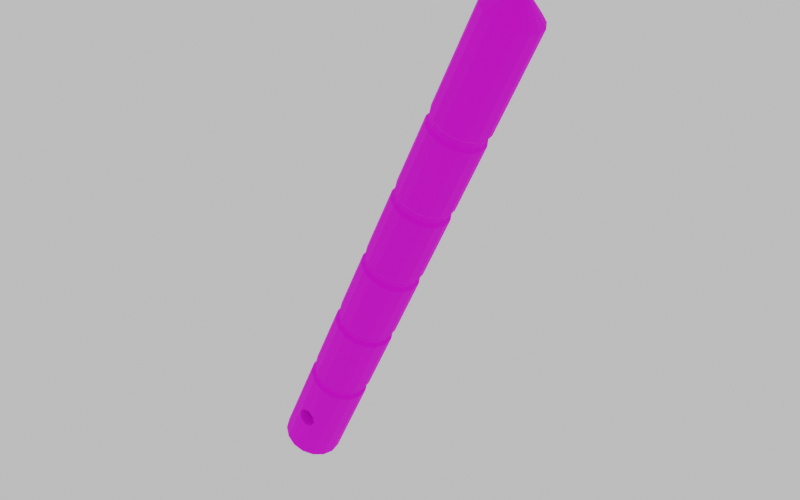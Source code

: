 # Source: melee.blend  (saved by Blender 2.81.16; exported with 4.5.12 LTS)
import bpy
from mathutils import Matrix  # noqa: F401  (used for matrix-valued properties, if any)

bpy.ops.wm.read_factory_settings(use_empty=True)
scene = bpy.context.scene
scene.name = 'Scene'

# ---- collections
col_armatures = bpy.data.collections.new('Armatures'); scene.collection.children.link(col_armatures)
col_mesh = bpy.data.collections.new('Mesh'); scene.collection.children.link(col_mesh)

# ---- images (referenced by path relative to the original .blend; pixels are not part of the script)
import os
ASSET_DIR = os.environ.get("B2B_ASSET_DIR", "")  # directory of the original .blend (textures are referenced by path, not embedded)
HERE = os.path.dirname(os.path.abspath(__file__))  # packed textures are extracted next to this script under _unpacked/

def load_image(name, relpath, width, height, colorspace="sRGB"):
    """Load a texture the original file referenced (path relative to the .blend, or extracted next to this script)."""
    p = next((c for c in (os.path.join(HERE, relpath), os.path.join(ASSET_DIR, relpath)) if relpath and os.path.exists(c)), "")
    if p:
        img = bpy.data.images.load(p, check_existing=True)
        img.name = name
    else:  # same state as the original file: an image datablock whose file is absent (Cycles renders it pink)
        img = bpy.data.images.new(name, width, height)
        img.source = "FILE"
        img.filepath = "//" + (relpath or name)
    img.colorspace_settings.name = colorspace
    return img
img_ao = load_image('ao', 'tec9_mask.png', 1024, 1024, 'sRGB')
img_melee_png = load_image('melee.png', 'melee.png', 1024, 1024, 'sRGB')

# ---- materials (node trees are filled in below, after node groups)
mat_material = bpy.data.materials.new('Material')

# ---- material node trees
mat_material.use_nodes = True; mat_material.node_tree.nodes.clear()
_N = mat_material.node_tree.nodes; _L = mat_material.node_tree.links
n0 = _N.new('ShaderNodeOutputMaterial'); n0.name = 'Material Output'; n0.location = (300, 300)
n1 = _N.new('ShaderNodeBsdfPrincipled'); n1.name = 'Principled BSDF'; n1.location = (10, 300)
n1.distribution = 'GGX'
n1.subsurface_method = 'BURLEY'
n1.inputs[2].default_value = 1.0
n1.inputs[3].default_value = 1.45
n1.inputs[27].default_value = (0.0, 0.0, 0.0, 1.0)
n1.inputs[28].default_value = 1.0
n2 = _N.new('ShaderNodeTexImage'); n2.name = 'Image Texture'; n2.location = (-434, 93)
n2.image = img_ao
n3 = _N.new('ShaderNodeTexImage'); n3.name = 'Image Texture.001'; n3.location = (-280, 280)
n3.image = img_melee_png
_L.new(n1.outputs[0], n0.inputs[0])
_L.new(n3.outputs[0], n1.inputs[0])
n0.is_active_output = True

# ---- world
world_world = bpy.data.worlds.new('World'); scene.world = world_world
world_world.use_nodes = True; world_world.node_tree.nodes.clear()
_N = world_world.node_tree.nodes; _L = world_world.node_tree.links
n0 = _N.new('ShaderNodeOutputWorld'); n0.name = 'World Output'; n0.location = (300, 300)
n1 = _N.new('ShaderNodeBackground'); n1.name = 'Background'; n1.location = (10, 300)
n1.inputs[0].default_value = (1.0, 1.0, 1.0, 1.0)
n1.inputs[1].default_value = 0.65
_L.new(n1.outputs[0], n0.inputs[0])
n0.is_active_output = True
world_world.color = (0.05088, 0.05088, 0.05088)
world_world.use_sun_shadow = False
world_world.sun_shadow_jitter_overblur = 0.0

# ---- meshes
me_cylinder = bpy.data.meshes.new('Cylinder')
me_cylinder.from_pydata([(2.142e-07, 1.0, 2.1), (0.3827, 0.9239, 0.4), (0.3827, 0.9239, 2.1), (0.7071, 0.7071, 0.4), (0.7071, 0.7071, 2.1), (0.9239, 0.3827, 0.4), (0.9239, 0.3827, 2.1), (1.0, -2.318e-07, 0.4), (1.0, -1.915e-07, 2.1), (0.9239, -0.3827, 0.4), (0.9239, -0.3827, 2.1), (0.7071, -0.7071, 0.4), (0.7071, -0.7071, 2.1), (0.3827, -0.9239, 0.4), (0.3827, -0.9239, 2.1), (3.652e-07, -1.0, 2.1), (-0.3827, -0.9239, 0.4), (-0.3827, -0.9239, 2.1), (-0.7071, -0.7071, 0.4), (-0.7071, -0.7071, 2.1), (-0.9239, -0.3827, 0.4), (-0.9239, -0.3827, 2.1), (-1.0, -1.762e-07, 0.4), (-1.0, -1.359e-07, 2.1), (-0.9239, 0.3827, 0.4), (-0.9239, 0.3827, 2.1), (-0.7071, 0.7071, 0.4), (-0.7071, 0.7071, 2.1), (-0.3827, 0.9239, 0.4), (-0.3827, 0.9239, 2.1), (2.442e-07, 0.9, 2.2), (0.3444, 0.8315, 2.2), (0.6364, 0.6364, 2.2), (0.8315, 0.3444, 2.2), (0.9, -1.98e-07, 2.2), (0.8315, -0.3444, 2.2), (0.6364, -0.6364, 2.2), (0.3444, -0.8315, 2.2), (3.801e-07, -0.9, 2.2), (-0.3444, -0.8315, 2.2), (-0.6364, -0.6364, 2.2), (-0.8315, -0.3444, 2.2), (-0.9, -1.479e-07, 2.2), (-0.8315, 0.3444, 2.2), (-0.6364, 0.6364, 2.2), (-0.3444, 0.8315, 2.2), (2.831e-07, 0.9, 2.4), (0.3444, 0.8315, 2.4), (0.6364, 0.6364, 2.4), (0.8315, 0.3444, 2.4), (0.9, -2.249e-07, 2.4), (0.8315, -0.3444, 2.4), (0.6364, -0.6364, 2.4), (0.3444, -0.8315, 2.4), (4.19e-07, -0.9, 2.4), (-0.3444, -0.8315, 2.4), (-0.6364, -0.6364, 2.4), (-0.8315, -0.3444, 2.4), (-0.9, -1.748e-07, 2.4), (-0.8315, 0.3444, 2.4), (-0.6364, 0.6364, 2.4), (-0.3444, 0.8315, 2.4), (2.94e-07, 0.99, 2.5), (0.3789, 0.9146, 2.5), (0.7, 0.7, 2.5), (0.9146, 0.3789, 2.5), (0.99, -2.483e-07, 2.5), (0.9146, -0.3789, 2.5), (0.7, -0.7, 2.5), (0.3789, -0.9146, 2.5), (4.435e-07, -0.99, 2.5), (-0.3789, -0.9146, 2.5), (-0.7, -0.7, 2.5), (-0.9146, -0.3789, 2.5), (-0.99, -1.932e-07, 2.5), (-0.9146, 0.3789, 2.5), (-0.7, 0.7, 2.5), (-0.3789, 0.9146, 2.5), (7.613e-07, 0.99, 4.9), (0.3789, 0.9146, 4.9), (0.7, 0.7, 4.9), (0.9146, 0.3789, 4.9), (0.99, -5.707e-07, 4.9), (0.9146, -0.3789, 4.9), (0.7, -0.7, 4.9), (0.3789, -0.9146, 4.9), (9.108e-07, -0.99, 4.9), (-0.3789, -0.9146, 4.9), (-0.7, -0.7, 4.9), (-0.9146, -0.3789, 4.9), (-0.99, -5.157e-07, 4.9), (-0.9146, 0.3789, 4.9), (-0.7, 0.7, 4.9), (-0.3789, 0.9146, 4.9), (7.91e-07, 0.891, 5.0), (0.341, 0.8232, 5.0), (0.63, 0.63, 5.0), (0.8232, 0.341, 5.0), (0.891, -5.717e-07, 5.0), (0.8232, -0.341, 5.0), (0.63, -0.63, 5.0), (0.341, -0.8232, 5.0), (9.255e-07, -0.891, 5.0), (-0.341, -0.8232, 5.0), (-0.63, -0.63, 5.0), (-0.8232, -0.341, 5.0), (-0.891, -5.221e-07, 5.0), (-0.8232, 0.341, 5.0), (-0.63, 0.63, 5.0), (-0.341, 0.8232, 5.0), (8.299e-07, 0.891, 5.2), (0.341, 0.8232, 5.2), (0.63, 0.63, 5.2), (0.8232, 0.341, 5.2), (0.891, -5.986e-07, 5.2), (0.8232, -0.341, 5.2), (0.63, -0.63, 5.2), (0.341, -0.8232, 5.2), (9.644e-07, -0.891, 5.2), (-0.341, -0.8232, 5.2), (-0.63, -0.63, 5.2), (-0.8232, -0.341, 5.2), (-0.891, -5.49e-07, 5.2), (-0.8232, 0.341, 5.2), (-0.63, 0.63, 5.2), (-0.341, 0.8232, 5.2), (8.391e-07, 0.9801, 5.3), (0.3751, 0.9055, 5.3), (0.693, 0.693, 5.3), (0.9055, 0.3751, 5.3), (0.9801, -6.262e-07, 5.3), (0.9055, -0.3751, 5.3), (0.693, -0.693, 5.3), (0.3751, -0.9055, 5.3), (9.871e-07, -0.9801, 5.3), (-0.3751, -0.9055, 5.3), (-0.693, -0.693, 5.3), (-0.9055, -0.3751, 5.3), (-0.9801, -5.717e-07, 5.3), (-0.9055, 0.3751, 5.3), (-0.693, 0.693, 5.3), (-0.3751, 0.9055, 5.3), (1.287e-06, 0.9801, 7.6), (0.3751, 0.9055, 7.6), (0.693, 0.693, 7.6), (0.9055, 0.3751, 7.6), (0.9801, -9.352e-07, 7.6), (0.9055, -0.3751, 7.6), (0.693, -0.693, 7.6), (0.3751, -0.9055, 7.6), (1.435e-06, -0.9801, 7.6), (-0.3751, -0.9055, 7.6), (-0.693, -0.693, 7.6), (-0.9055, -0.3751, 7.6), (-0.9801, -8.807e-07, 7.6), (-0.9055, 0.3751, 7.6), (-0.693, 0.693, 7.6), (-0.3751, 0.9055, 7.6), (1.315e-06, 0.8821, 7.7), (0.3376, 0.8149, 7.7), (0.6237, 0.6237, 7.7), (0.8149, 0.3376, 7.7), (0.8821, -9.372e-07, 7.7), (0.8149, -0.3376, 7.7), (0.6237, -0.6237, 7.7), (0.3376, -0.8149, 7.7), (1.448e-06, -0.8821, 7.7), (-0.3376, -0.8149, 7.7), (-0.6237, -0.6237, 7.7), (-0.8149, -0.3376, 7.7), (-0.8821, -8.881e-07, 7.7), (-0.8149, 0.3376, 7.7), (-0.6237, 0.6237, 7.7), (-0.3376, 0.8149, 7.7), (1.354e-06, 0.8821, 7.9), (0.3376, 0.8149, 7.9), (0.6237, 0.6237, 7.9), (0.8149, 0.3376, 7.9), (0.8821, -9.64e-07, 7.9), (0.8149, -0.3376, 7.9), (0.6237, -0.6237, 7.9), (0.3376, -0.8149, 7.9), (1.487e-06, -0.8821, 7.9), (-0.3376, -0.8149, 7.9), (-0.6237, -0.6237, 7.9), (-0.8149, -0.3376, 7.9), (-0.8821, -9.149e-07, 7.9), (-0.8149, 0.3376, 7.9), (-0.6237, 0.6237, 7.9), (-0.3376, 0.8149, 7.9), (1.365e-06, 0.9703, 8.0), (0.3713, 0.8964, 8.0), (0.6861, 0.6861, 8.0), (0.8964, 0.3713, 8.0), (0.9703, -9.916e-07, 8.0), (0.8964, -0.3713, 8.0), (0.6861, -0.6861, 8.0), (0.3713, -0.8964, 8.0), (1.511e-06, -0.9703, 8.0), (-0.3713, -0.8964, 8.0), (-0.6861, -0.6861, 8.0), (-0.8964, -0.3713, 8.0), (-0.9703, -9.376e-07, 8.0), (-0.8964, 0.3713, 8.0), (-0.6861, 0.6861, 8.0), (-0.3713, 0.8964, 8.0), (1.832e-06, 0.9703, 10.4), (0.3713, 0.8964, 10.4), (0.6861, 0.6861, 10.4), (0.8964, 0.3713, 10.4), (0.9703, -1.314e-06, 10.4), (0.8964, -0.3713, 10.4), (0.6861, -0.6861, 10.4), (0.3713, -0.8964, 10.4), (1.979e-06, -0.9703, 10.4), (-0.3713, -0.8964, 10.4), (-0.6861, -0.6861, 10.4), (-0.8964, -0.3713, 10.4), (-0.9703, -1.26e-06, 10.4), (-0.8964, 0.3713, 10.4), (-0.6861, 0.6861, 10.4), (-0.3713, 0.8964, 10.4), (1.862e-06, 0.8733, 10.5), (0.3342, 0.8068, 10.5), (0.6175, 0.6175, 10.5), (0.8068, 0.3342, 10.5), (0.8733, -1.309e-06, 10.5), (0.8068, -0.3342, 10.5), (0.6175, -0.6175, 10.5), (0.3342, -0.8068, 10.5), (1.993e-06, -0.8733, 10.5), (-0.3342, -0.8068, 10.5), (-0.6175, -0.6175, 10.5), (-0.8068, -0.3342, 10.5), (-0.8733, -1.26e-06, 10.5), (-0.8068, 0.3342, 10.5), (-0.6175, 0.6175, 10.5), (-0.3342, 0.8068, 10.5), (1.9e-06, 0.8733, 10.7), (0.3342, 0.8068, 10.7), (0.6175, 0.6175, 10.7), (0.8068, 0.3342, 10.7), (0.8733, -1.335e-06, 10.7), (0.8068, -0.3342, 10.7), (0.6175, -0.6175, 10.7), (0.3342, -0.8068, 10.7), (2.032e-06, -0.8733, 10.7), (-0.3342, -0.8068, 10.7), (-0.6175, -0.6175, 10.7), (-0.8068, -0.3342, 10.7), (-0.8733, -1.287e-06, 10.7), (-0.8068, 0.3342, 10.7), (-0.6175, 0.6175, 10.7), (-0.3342, 0.8068, 10.7), (1.908e-06, 0.9606, 10.8), (0.3676, 0.8875, 10.8), (0.6792, 0.6792, 10.8), (0.8875, 0.3676, 10.8), (0.9606, -1.366e-06, 10.8), (0.8875, -0.3676, 10.8), (0.6792, -0.6792, 10.8), (0.3676, -0.8875, 10.8), (2.053e-06, -0.9606, 10.8), (-0.3676, -0.8875, 10.8), (-0.6792, -0.6792, 10.8), (-0.8875, -0.3676, 10.8), (-0.9606, -1.313e-06, 10.8), (-0.8875, 0.3676, 10.8), (-0.6792, 0.6792, 10.8), (-0.3676, 0.8875, 10.8), (2.395e-06, 0.9606, 13.3), (0.3676, 0.8875, 13.3), (0.6792, 0.6792, 13.3), (0.8875, 0.3676, 13.3), (0.9606, -1.702e-06, 13.3), (0.8875, -0.3676, 13.3), (0.6792, -0.6792, 13.3), (0.3676, -0.8875, 13.3), (2.54e-06, -0.9606, 13.3), (-0.3676, -0.8875, 13.3), (-0.6792, -0.6792, 13.3), (-0.8875, -0.3676, 13.3), (-0.9606, -1.649e-06, 13.3), (-0.8875, 0.3676, 13.3), (-0.6792, 0.6792, 13.3), (-0.3676, 0.8875, 13.3), (2.425e-06, 0.8645, 13.4), (0.3308, 0.7987, 13.4), (0.6113, 0.6113, 13.4), (0.7987, 0.3308, 13.4), (0.8645, -1.696e-06, 13.4), (0.7987, -0.3308, 13.4), (0.6113, -0.6113, 13.4), (0.3308, -0.7987, 13.4), (2.555e-06, -0.8645, 13.4), (-0.3308, -0.7987, 13.4), (-0.6113, -0.6113, 13.4), (-0.7987, -0.3308, 13.4), (-0.8645, -1.648e-06, 13.4), (-0.7987, 0.3308, 13.4), (-0.6113, 0.6113, 13.4), (-0.3308, 0.7987, 13.4), (2.464e-06, 0.8645, 13.6), (0.3308, 0.7987, 13.6), (0.6113, 0.6113, 13.6), (0.7987, 0.3308, 13.6), (0.8645, -1.723e-06, 13.6), (0.7987, -0.3308, 13.6), (0.6113, -0.6113, 13.6), (0.3308, -0.7987, 13.6), (2.594e-06, -0.8645, 13.6), (-0.3308, -0.7987, 13.6), (-0.6113, -0.6113, 13.6), (-0.7987, -0.3308, 13.6), (-0.8645, -1.675e-06, 13.6), (-0.7987, 0.3308, 13.6), (-0.6113, 0.6113, 13.6), (-0.3308, 0.7987, 13.6), (2.474e-06, 0.951, 13.7), (0.3639, 0.8786, 13.7), (0.6725, 0.6725, 13.7), (0.8786, 0.3639, 13.7), (0.951, -1.759e-06, 13.7), (0.8786, -0.3639, 13.7), (0.6725, -0.6725, 13.7), (0.3639, -0.8786, 13.7), (2.617e-06, -0.951, 13.7), (-0.3639, -0.8786, 13.7), (-0.6724, -0.6725, 13.7), (-0.8786, -0.3639, 13.7), (-0.951, -1.707e-06, 13.7), (-0.8786, 0.3639, 13.7), (-0.6724, 0.6725, 13.7), (-0.3639, 0.8786, 13.7), (3.175e-06, 0.951, 17.3), (0.3639, 0.8786, 17.3), (0.6725, 0.6724, 17.3), (0.8786, 0.3639, 17.3), (0.951, -2.243e-06, 17.3), (0.8786, -0.3639, 17.3), (0.6725, -0.6725, 17.3), (0.3639, -0.8786, 17.3), (3.318e-06, -0.951, 17.3), (-0.3639, -0.8786, 17.3), (-0.6724, -0.6725, 17.3), (-0.8786, -0.3639, 17.3), (-0.951, -2.19e-06, 17.3), (-0.8786, 0.3639, 17.3), (-0.6724, 0.6725, 17.3), (-0.3639, 0.8786, 17.3), (3.467e-06, -2.096e-06, 18.1), (-3.894e-08, 1.0, -1.2), (0.3827, 0.9239, -1.2), (0.7071, 0.7071, -1.2), (0.9239, 0.3827, -1.2), (1.0, -1.684e-08, -1.2), (0.9239, -0.3827, -1.2), (0.7071, -0.7071, -1.2), (0.3827, -0.9239, -1.2), (1.121e-07, -1.0, -1.2), (-0.3827, -0.9239, -1.2), (-0.7071, -0.7071, -1.2), (-0.9239, -0.3827, -1.2), (-1.0, 3.88e-08, -1.2), (-0.9239, 0.3827, -1.2), (-0.7071, 0.7071, -1.2), (-0.3827, 0.9239, -1.2), (0.3827, -0.9239, 1.25), (0.3282, -0.9715, 0.4616), (0.1913, -0.9619, 2.1), (-0.04289, -0.9715, 0.747), (-0.3282, -0.9714, 0.3759), (-0.1913, -0.9619, 2.1), (-0.3827, -0.9239, 1.25), (0.1913, -0.9619, -1.2), (-0.1913, -0.9619, -1.2), (-0.3827, -0.9239, -0.4), (0.04289, -0.9714, 0.09054), (0.3827, -0.9239, -0.4), (0.2624, -0.9714, 0.217), (-0.2018, -0.9714, 0.1563), (-0.2624, -0.9715, 0.6205), (0.2018, -0.9715, 0.6812), (0.3282, 0.9715, 0.4616), (-0.04289, 0.9715, 0.747), (0.1913, 0.9619, 2.1), (0.3827, 0.9239, 1.25), (-0.3827, 0.9239, 1.25), (-0.3282, 0.9714, 0.3759), (-0.1913, 0.9619, 2.1), (0.1913, 0.9619, -1.2), (-0.1913, 0.9619, -1.2), (0.04289, 0.9714, 0.09054), (-0.3827, 0.9239, -0.4), (0.3827, 0.9239, -0.4), (0.2624, 0.9714, 0.217), (-0.2018, 0.9714, 0.1563), (-0.2624, 0.9715, 0.6205), (0.2018, 0.9715, 0.6812)], [], [(398, 385, 2, 386), (1, 386, 2, 4, 3), (3, 4, 6, 5), (5, 6, 8, 7), (7, 8, 10, 9), (9, 10, 12, 11), (11, 12, 14, 367, 13), (382, 369, 15, 370), (381, 372, 17, 373), (16, 373, 17, 19, 18), (18, 19, 21, 20), (20, 21, 23, 22), (22, 23, 25, 24), (24, 25, 27, 26), (26, 27, 29, 387, 28), (397, 389, 0, 384), (8, 6, 33, 34), (17, 372, 15, 38, 39), (27, 25, 43, 44), (4, 2, 31, 32), (14, 12, 36, 37), (23, 21, 41, 42), (10, 8, 34, 35), (19, 17, 39, 40), (29, 27, 44, 45), (6, 4, 32, 33), (15, 369, 14, 37, 38), (25, 23, 42, 43), (2, 385, 0, 30, 31), (12, 10, 35, 36), (21, 19, 40, 41), (0, 389, 29, 45, 30), (45, 44, 60, 61), (38, 37, 53, 54), (31, 30, 46, 47), (30, 45, 61, 46), (39, 38, 54, 55), (32, 31, 47, 48), (40, 39, 55, 56), (33, 32, 48, 49), (41, 40, 56, 57), (34, 33, 49, 50), (42, 41, 57, 58), (35, 34, 50, 51), (43, 42, 58, 59), (36, 35, 51, 52), (44, 43, 59, 60), (37, 36, 52, 53), (59, 58, 74, 75), (52, 51, 67, 68), (60, 59, 75, 76), (53, 52, 68, 69), (61, 60, 76, 77), (54, 53, 69, 70), (47, 46, 62, 63), (46, 61, 77, 62), (55, 54, 70, 71), (48, 47, 63, 64), (56, 55, 71, 72), (49, 48, 64, 65), (57, 56, 72, 73), (50, 49, 65, 66), (58, 57, 73, 74), (51, 50, 66, 67), (65, 64, 80, 81), (73, 72, 88, 89), (66, 65, 81, 82), (74, 73, 89, 90), (67, 66, 82, 83), (75, 74, 90, 91), (68, 67, 83, 84), (76, 75, 91, 92), (69, 68, 84, 85), (77, 76, 92, 93), (70, 69, 85, 86), (63, 62, 78, 79), (62, 77, 93, 78), (71, 70, 86, 87), (64, 63, 79, 80), (72, 71, 87, 88), (86, 85, 101, 102), (79, 78, 94, 95), (78, 93, 109, 94), (87, 86, 102, 103), (80, 79, 95, 96), (88, 87, 103, 104), (81, 80, 96, 97), (89, 88, 104, 105), (82, 81, 97, 98), (90, 89, 105, 106), (83, 82, 98, 99), (91, 90, 106, 107), (84, 83, 99, 100), (92, 91, 107, 108), (85, 84, 100, 101), (93, 92, 108, 109), (107, 106, 122, 123), (100, 99, 115, 116), (108, 107, 123, 124), (101, 100, 116, 117), (109, 108, 124, 125), (102, 101, 117, 118), (95, 94, 110, 111), (94, 109, 125, 110), (103, 102, 118, 119), (96, 95, 111, 112), (104, 103, 119, 120), (97, 96, 112, 113), (105, 104, 120, 121), (98, 97, 113, 114), (106, 105, 121, 122), (99, 98, 114, 115), (113, 112, 128, 129), (121, 120, 136, 137), (114, 113, 129, 130), (122, 121, 137, 138), (115, 114, 130, 131), (123, 122, 138, 139), (116, 115, 131, 132), (124, 123, 139, 140), (117, 116, 132, 133), (125, 124, 140, 141), (118, 117, 133, 134), (111, 110, 126, 127), (110, 125, 141, 126), (119, 118, 134, 135), (112, 111, 127, 128), (120, 119, 135, 136), (134, 133, 149, 150), (127, 126, 142, 143), (126, 141, 157, 142), (135, 134, 150, 151), (128, 127, 143, 144), (136, 135, 151, 152), (129, 128, 144, 145), (137, 136, 152, 153), (130, 129, 145, 146), (138, 137, 153, 154), (131, 130, 146, 147), (139, 138, 154, 155), (132, 131, 147, 148), (140, 139, 155, 156), (133, 132, 148, 149), (141, 140, 156, 157), (155, 154, 170, 171), (148, 147, 163, 164), (156, 155, 171, 172), (149, 148, 164, 165), (157, 156, 172, 173), (150, 149, 165, 166), (143, 142, 158, 159), (142, 157, 173, 158), (151, 150, 166, 167), (144, 143, 159, 160), (152, 151, 167, 168), (145, 144, 160, 161), (153, 152, 168, 169), (146, 145, 161, 162), (154, 153, 169, 170), (147, 146, 162, 163), (169, 168, 184, 185), (162, 161, 177, 178), (170, 169, 185, 186), (163, 162, 178, 179), (171, 170, 186, 187), (164, 163, 179, 180), (172, 171, 187, 188), (165, 164, 180, 181), (173, 172, 188, 189), (166, 165, 181, 182), (159, 158, 174, 175), (158, 173, 189, 174), (167, 166, 182, 183), (160, 159, 175, 176), (168, 167, 183, 184), (161, 160, 176, 177), (175, 174, 190, 191), (174, 189, 205, 190), (183, 182, 198, 199), (176, 175, 191, 192), (184, 183, 199, 200), (177, 176, 192, 193), (185, 184, 200, 201), (178, 177, 193, 194), (186, 185, 201, 202), (179, 178, 194, 195), (187, 186, 202, 203), (180, 179, 195, 196), (188, 187, 203, 204), (181, 180, 196, 197), (189, 188, 204, 205), (182, 181, 197, 198), (196, 195, 211, 212), (204, 203, 219, 220), (197, 196, 212, 213), (205, 204, 220, 221), (198, 197, 213, 214), (191, 190, 206, 207), (190, 205, 221, 206), (199, 198, 214, 215), (192, 191, 207, 208), (200, 199, 215, 216), (193, 192, 208, 209), (201, 200, 216, 217), (194, 193, 209, 210), (202, 201, 217, 218), (195, 194, 210, 211), (203, 202, 218, 219), (217, 216, 232, 233), (210, 209, 225, 226), (218, 217, 233, 234), (211, 210, 226, 227), (219, 218, 234, 235), (212, 211, 227, 228), (220, 219, 235, 236), (213, 212, 228, 229), (221, 220, 236, 237), (214, 213, 229, 230), (207, 206, 222, 223), (206, 221, 237, 222), (215, 214, 230, 231), (208, 207, 223, 224), (216, 215, 231, 232), (209, 208, 224, 225), (223, 222, 238, 239), (222, 237, 253, 238), (231, 230, 246, 247), (224, 223, 239, 240), (232, 231, 247, 248), (225, 224, 240, 241), (233, 232, 248, 249), (226, 225, 241, 242), (234, 233, 249, 250), (227, 226, 242, 243), (235, 234, 250, 251), (228, 227, 243, 244), (236, 235, 251, 252), (229, 228, 244, 245), (237, 236, 252, 253), (230, 229, 245, 246), (244, 243, 259, 260), (252, 251, 267, 268), (245, 244, 260, 261), (253, 252, 268, 269), (246, 245, 261, 262), (239, 238, 254, 255), (238, 253, 269, 254), (247, 246, 262, 263), (240, 239, 255, 256), (248, 247, 263, 264), (241, 240, 256, 257), (249, 248, 264, 265), (242, 241, 257, 258), (250, 249, 265, 266), (243, 242, 258, 259), (251, 250, 266, 267), (265, 264, 280, 281), (258, 257, 273, 274), (266, 265, 281, 282), (259, 258, 274, 275), (267, 266, 282, 283), (260, 259, 275, 276), (268, 267, 283, 284), (261, 260, 276, 277), (269, 268, 284, 285), (262, 261, 277, 278), (255, 254, 270, 271), (254, 269, 285, 270), (263, 262, 278, 279), (256, 255, 271, 272), (264, 263, 279, 280), (257, 256, 272, 273), (270, 285, 301, 286), (279, 278, 294, 295), (272, 271, 287, 288), (280, 279, 295, 296), (273, 272, 288, 289), (281, 280, 296, 297), (274, 273, 289, 290), (282, 281, 297, 298), (275, 274, 290, 291), (283, 282, 298, 299), (276, 275, 291, 292), (284, 283, 299, 300), (277, 276, 292, 293), (285, 284, 300, 301), (278, 277, 293, 294), (271, 270, 286, 287), (300, 299, 315, 316), (293, 292, 308, 309), (301, 300, 316, 317), (294, 293, 309, 310), (287, 286, 302, 303), (286, 301, 317, 302), (295, 294, 310, 311), (288, 287, 303, 304), (296, 295, 311, 312), (289, 288, 304, 305), (297, 296, 312, 313), (290, 289, 305, 306), (298, 297, 313, 314), (291, 290, 306, 307), (299, 298, 314, 315), (292, 291, 307, 308), (306, 305, 321, 322), (314, 313, 329, 330), (307, 306, 322, 323), (315, 314, 330, 331), (308, 307, 323, 324), (316, 315, 331, 332), (309, 308, 324, 325), (317, 316, 332, 333), (310, 309, 325, 326), (303, 302, 318, 319), (302, 317, 333, 318), (311, 310, 326, 327), (304, 303, 319, 320), (312, 311, 327, 328), (305, 304, 320, 321), (313, 312, 328, 329), (327, 326, 342, 343), (320, 319, 335, 336), (328, 327, 343, 344), (321, 320, 336, 337), (329, 328, 344, 345), (322, 321, 337, 338), (330, 329, 345, 346), (323, 322, 338, 339), (331, 330, 346, 347), (324, 323, 339, 340), (332, 331, 347, 348), (325, 324, 340, 341), (333, 332, 348, 349), (326, 325, 341, 342), (319, 318, 334, 335), (318, 333, 349, 334), (348, 347, 350), (341, 340, 350), (349, 348, 350), (342, 341, 350), (335, 334, 350), (334, 349, 350), (343, 342, 350), (336, 335, 350), (344, 343, 350), (337, 336, 350), (345, 344, 350), (338, 337, 350), (346, 345, 350), (339, 338, 350), (347, 346, 350), (340, 339, 350), (9, 11, 357, 356), (18, 20, 362, 361), (396, 392, 351, 391), (5, 7, 355, 354), (380, 376, 360, 375), (24, 26, 365, 364), (1, 3, 353, 352, 394), (11, 13, 378, 358, 357), (20, 22, 363, 362), (7, 9, 356, 355), (16, 18, 361, 360, 376), (26, 28, 393, 366, 365), (3, 5, 354, 353), (379, 377, 359, 374), (395, 394, 352, 390), (22, 24, 364, 363), (378, 379, 374, 358), (13, 368, 379, 378), (377, 380, 375, 359), (371, 16, 376, 380), (371, 381, 373, 16), (370, 15, 372, 381), (13, 367, 382, 368), (367, 14, 369, 382), (392, 395, 390, 351), (383, 1, 394, 395), (393, 396, 391, 366), (28, 388, 396, 393), (28, 387, 397, 388), (387, 29, 389, 397), (383, 398, 386, 1), (384, 0, 385, 398), (382, 370, 384, 398), (370, 381, 397, 384), (381, 371, 388, 397), (371, 380, 396, 388), (380, 377, 392, 396), (377, 379, 395, 392), (379, 368, 383, 395), (368, 382, 398, 383), (364, 361, 362, 363), (365, 360, 361, 364), (366, 375, 360, 365), (391, 359, 375, 366), (351, 374, 359, 391), (390, 358, 374, 351), (352, 357, 358, 390), (353, 356, 357, 352), (354, 355, 356, 353)])
_uv = me_cylinder.uv_layers.new(name='UVMap')
_uv.uv.foreach_set('vector', [0.8987, 0.1466, 0.8241, 0.1496, 0.8243, 0.1295, 0.8684, 0.1281, 0.9129, 0.1268, 0.8684, 0.1281, 0.8243, 0.1295, 0.8242, 0.08905, 0.9125, 0.08525, 0.9125, 0.08525, 0.8242, 0.08905, 0.8237, 0.04842, 0.912, 0.04321, 0.912, 0.04321, 0.8237, 0.04842, 0.8223, 0.007533, 0.9114, 0.00106, 0.9113, 0.6653, 0.8226, 0.6595, 0.8237, 0.6192, 0.9119, 0.6242, 0.9119, 0.6242, 0.8237, 0.6192, 0.8241, 0.5787, 0.9124, 0.5822, 0.9124, 0.5822, 0.8241, 0.5787, 0.8244, 0.5378, 0.8685, 0.5393, 0.9127, 0.5408, 0.8986, 0.5211, 0.8241, 0.5173, 0.8246, 0.497, 0.8949, 0.4953, 0.9017, 0.4722, 0.8243, 0.4767, 0.8248, 0.4566, 0.8687, 0.4578, 0.9137, 0.4588, 0.8687, 0.4578, 0.8248, 0.4566, 0.8252, 0.4158, 0.9139, 0.4175, 0.9139, 0.4175, 0.8252, 0.4158, 0.8253, 0.3747, 0.914, 0.3758, 0.914, 0.3758, 0.8253, 0.3747, 0.8253, 0.3337, 0.914, 0.3341, 0.914, 0.3341, 0.8253, 0.3337, 0.8253, 0.2926, 0.914, 0.2923, 0.914, 0.2923, 0.8253, 0.2926, 0.8251, 0.2516, 0.9139, 0.2504, 0.9139, 0.2504, 0.8251, 0.2516, 0.8249, 0.2105, 0.8689, 0.2096, 0.9138, 0.2091, 0.9017, 0.1956, 0.8243, 0.1901, 0.8246, 0.1698, 0.8949, 0.1724, 0.8223, 0.007533, 0.8237, 0.04842, 0.816, 0.04902, 0.8148, 0.01078, 0.8248, 0.4566, 0.8243, 0.4767, 0.8246, 0.497, 0.8167, 0.4968, 0.8171, 0.4562, 0.8251, 0.2516, 0.8253, 0.2926, 0.8175, 0.2926, 0.8173, 0.2516, 0.8242, 0.08905, 0.8243, 0.1295, 0.8167, 0.1295, 0.8165, 0.08916, 0.8244, 0.5378, 0.8241, 0.5787, 0.8164, 0.5784, 0.8164, 0.5376, 0.8253, 0.3337, 0.8253, 0.3747, 0.8175, 0.3745, 0.8175, 0.3336, 0.8237, 0.6192, 0.8226, 0.6595, 0.8156, 0.6569, 0.8162, 0.6187, 0.8252, 0.4158, 0.8248, 0.4566, 0.8171, 0.4562, 0.8174, 0.4155, 0.8249, 0.2105, 0.8251, 0.2516, 0.8173, 0.2516, 0.8169, 0.2108, 0.8237, 0.04842, 0.8242, 0.08905, 0.8165, 0.08916, 0.816, 0.04902, 0.8246, 0.497, 0.8241, 0.5173, 0.8244, 0.5378, 0.8164, 0.5376, 0.8167, 0.4968, 0.8253, 0.2926, 0.8253, 0.3337, 0.8175, 0.3336, 0.8175, 0.2926, 0.8243, 0.1295, 0.8241, 0.1496, 0.8246, 0.1698, 0.8168, 0.17, 0.8167, 0.1295, 0.8241, 0.5787, 0.8237, 0.6192, 0.8162, 0.6187, 0.8164, 0.5784, 0.8253, 0.3747, 0.8252, 0.4158, 0.8174, 0.4155, 0.8175, 0.3745, 0.8246, 0.1698, 0.8243, 0.1901, 0.8249, 0.2105, 0.8169, 0.2108, 0.8168, 0.17, 0.8169, 0.2108, 0.8173, 0.2516, 0.8058, 0.2514, 0.8056, 0.2106, 0.8167, 0.4968, 0.8164, 0.5376, 0.8051, 0.537, 0.8054, 0.4962, 0.8167, 0.1295, 0.8168, 0.17, 0.8055, 0.1698, 0.8054, 0.1293, 0.8168, 0.17, 0.8169, 0.2108, 0.8056, 0.2106, 0.8055, 0.1698, 0.8171, 0.4562, 0.8167, 0.4968, 0.8054, 0.4962, 0.8057, 0.4555, 0.8165, 0.08916, 0.8167, 0.1295, 0.8054, 0.1293, 0.8052, 0.08899, 0.8174, 0.4155, 0.8171, 0.4562, 0.8057, 0.4555, 0.8059, 0.4148, 0.816, 0.04902, 0.8165, 0.08916, 0.8052, 0.08899, 0.8048, 0.04913, 0.8175, 0.3745, 0.8174, 0.4155, 0.8059, 0.4148, 0.8061, 0.374, 0.8148, 0.01078, 0.816, 0.04902, 0.8048, 0.04913, 0.8047, 0.01176, 0.8175, 0.3336, 0.8175, 0.3745, 0.8061, 0.374, 0.8061, 0.3332, 0.8162, 0.6187, 0.8156, 0.6569, 0.8053, 0.6571, 0.8048, 0.6181, 0.8175, 0.2926, 0.8175, 0.3336, 0.8061, 0.3332, 0.806, 0.2923, 0.8164, 0.5784, 0.8162, 0.6187, 0.8048, 0.6181, 0.8049, 0.5776, 0.8173, 0.2516, 0.8175, 0.2926, 0.806, 0.2923, 0.8058, 0.2514, 0.8164, 0.5376, 0.8164, 0.5784, 0.8049, 0.5776, 0.8051, 0.537, 0.806, 0.2923, 0.8061, 0.3332, 0.7986, 0.3331, 0.7986, 0.2923, 0.8049, 0.5776, 0.8048, 0.6181, 0.7973, 0.6182, 0.7975, 0.5774, 0.8058, 0.2514, 0.806, 0.2923, 0.7986, 0.2923, 0.7984, 0.2515, 0.8051, 0.537, 0.8049, 0.5776, 0.7975, 0.5774, 0.7977, 0.5367, 0.8056, 0.2106, 0.8058, 0.2514, 0.7984, 0.2515, 0.7982, 0.2106, 0.8054, 0.4962, 0.8051, 0.537, 0.7977, 0.5367, 0.798, 0.4959, 0.8054, 0.1293, 0.8055, 0.1698, 0.7981, 0.1698, 0.798, 0.1293, 0.8055, 0.1698, 0.8056, 0.2106, 0.7982, 0.2106, 0.7981, 0.1698, 0.8057, 0.4555, 0.8054, 0.4962, 0.798, 0.4959, 0.7983, 0.4552, 0.8052, 0.08899, 0.8054, 0.1293, 0.798, 0.1293, 0.7979, 0.08902, 0.8059, 0.4148, 0.8057, 0.4555, 0.7983, 0.4552, 0.7985, 0.4146, 0.8048, 0.04913, 0.8052, 0.08899, 0.7979, 0.08902, 0.7978, 0.04901, 0.8061, 0.374, 0.8059, 0.4148, 0.7985, 0.4146, 0.7986, 0.3739, 0.8047, 0.01176, 0.8048, 0.04913, 0.7978, 0.04901, 0.7981, 0.009919, 0.8061, 0.3332, 0.8061, 0.374, 0.7986, 0.3739, 0.7986, 0.3331, 0.8048, 0.6181, 0.8053, 0.6571, 0.7979, 0.6596, 0.7973, 0.6182, 0.7978, 0.04901, 0.7979, 0.08902, 0.6771, 0.0924, 0.6769, 0.05205, 0.7986, 0.3739, 0.7985, 0.4146, 0.6771, 0.4149, 0.6772, 0.3746, 0.7981, 0.009919, 0.7978, 0.04901, 0.6769, 0.05205, 0.6759, 0.01104, 0.7986, 0.3331, 0.7986, 0.3739, 0.6772, 0.3746, 0.6773, 0.3342, 0.7973, 0.6182, 0.7979, 0.6596, 0.6748, 0.6561, 0.6758, 0.6166, 0.7986, 0.2923, 0.7986, 0.3331, 0.6773, 0.3342, 0.6773, 0.2938, 0.7975, 0.5774, 0.7973, 0.6182, 0.6758, 0.6166, 0.6763, 0.5765, 0.7984, 0.2515, 0.7986, 0.2923, 0.6773, 0.2938, 0.6773, 0.2535, 0.7977, 0.5367, 0.7975, 0.5774, 0.6763, 0.5765, 0.6765, 0.5361, 0.7982, 0.2106, 0.7984, 0.2515, 0.6773, 0.2535, 0.6773, 0.2132, 0.798, 0.4959, 0.7977, 0.5367, 0.6765, 0.5361, 0.6768, 0.4957, 0.798, 0.1293, 0.7981, 0.1698, 0.6773, 0.1729, 0.6772, 0.1326, 0.7981, 0.1698, 0.7982, 0.2106, 0.6773, 0.2132, 0.6773, 0.1729, 0.7983, 0.4552, 0.798, 0.4959, 0.6768, 0.4957, 0.6769, 0.4553, 0.7979, 0.08902, 0.798, 0.1293, 0.6772, 0.1326, 0.6771, 0.0924, 0.7985, 0.4146, 0.7983, 0.4552, 0.6769, 0.4553, 0.6771, 0.4149, 0.6768, 0.4957, 0.6765, 0.5361, 0.6688, 0.5358, 0.669, 0.4954, 0.6772, 0.1326, 0.6773, 0.1729, 0.6695, 0.1728, 0.6695, 0.1326, 0.6773, 0.1729, 0.6773, 0.2132, 0.6696, 0.2131, 0.6695, 0.1728, 0.6769, 0.4553, 0.6768, 0.4957, 0.669, 0.4954, 0.6692, 0.4551, 0.6771, 0.0924, 0.6772, 0.1326, 0.6695, 0.1326, 0.6694, 0.09239, 0.6771, 0.4149, 0.6769, 0.4553, 0.6692, 0.4551, 0.6694, 0.4147, 0.6769, 0.05205, 0.6771, 0.0924, 0.6694, 0.09239, 0.6691, 0.05243, 0.6772, 0.3746, 0.6771, 0.4149, 0.6694, 0.4147, 0.6695, 0.3744, 0.6759, 0.01104, 0.6769, 0.05205, 0.6691, 0.05243, 0.6682, 0.0141, 0.6773, 0.3342, 0.6772, 0.3746, 0.6695, 0.3744, 0.6695, 0.334, 0.6758, 0.6166, 0.6748, 0.6561, 0.6678, 0.6536, 0.6684, 0.616, 0.6773, 0.2938, 0.6773, 0.3342, 0.6695, 0.334, 0.6696, 0.2937, 0.6763, 0.5765, 0.6758, 0.6166, 0.6684, 0.616, 0.6686, 0.5761, 0.6773, 0.2535, 0.6773, 0.2938, 0.6696, 0.2937, 0.6696, 0.2534, 0.6765, 0.5361, 0.6763, 0.5765, 0.6686, 0.5761, 0.6688, 0.5358, 0.6773, 0.2132, 0.6773, 0.2535, 0.6696, 0.2534, 0.6696, 0.2131, 0.6696, 0.2937, 0.6695, 0.334, 0.6582, 0.3335, 0.6582, 0.2933, 0.6686, 0.5761, 0.6684, 0.616, 0.657, 0.6154, 0.6572, 0.5754, 0.6696, 0.2534, 0.6696, 0.2937, 0.6582, 0.2933, 0.6582, 0.253, 0.6688, 0.5358, 0.6686, 0.5761, 0.6572, 0.5754, 0.6574, 0.5351, 0.6696, 0.2131, 0.6696, 0.2534, 0.6582, 0.253, 0.6582, 0.2127, 0.669, 0.4954, 0.6688, 0.5358, 0.6574, 0.5351, 0.6576, 0.4948, 0.6695, 0.1326, 0.6695, 0.1728, 0.6582, 0.1725, 0.6581, 0.1322, 0.6695, 0.1728, 0.6696, 0.2131, 0.6582, 0.2127, 0.6582, 0.1725, 0.6692, 0.4551, 0.669, 0.4954, 0.6576, 0.4948, 0.6578, 0.4545, 0.6694, 0.09239, 0.6695, 0.1326, 0.6581, 0.1322, 0.658, 0.09206, 0.6694, 0.4147, 0.6692, 0.4551, 0.6578, 0.4545, 0.658, 0.4142, 0.6691, 0.05243, 0.6694, 0.09239, 0.658, 0.09206, 0.6579, 0.0523, 0.6695, 0.3744, 0.6694, 0.4147, 0.658, 0.4142, 0.6581, 0.3739, 0.6682, 0.0141, 0.6691, 0.05243, 0.6579, 0.0523, 0.658, 0.01488, 0.6695, 0.334, 0.6695, 0.3744, 0.6581, 0.3739, 0.6582, 0.3335, 0.6684, 0.616, 0.6678, 0.6536, 0.6576, 0.6539, 0.657, 0.6154, 0.6579, 0.0523, 0.658, 0.09206, 0.6507, 0.09199, 0.6508, 0.05206, 0.6581, 0.3739, 0.658, 0.4142, 0.6506, 0.414, 0.6507, 0.3737, 0.658, 0.01488, 0.6579, 0.0523, 0.6508, 0.05206, 0.6513, 0.01293, 0.6582, 0.3335, 0.6581, 0.3739, 0.6507, 0.3737, 0.6508, 0.3334, 0.657, 0.6154, 0.6576, 0.6539, 0.6502, 0.6564, 0.6496, 0.6154, 0.6582, 0.2933, 0.6582, 0.3335, 0.6508, 0.3334, 0.6508, 0.2931, 0.6572, 0.5754, 0.657, 0.6154, 0.6496, 0.6154, 0.6498, 0.5751, 0.6582, 0.253, 0.6582, 0.2933, 0.6508, 0.2931, 0.6508, 0.2529, 0.6574, 0.5351, 0.6572, 0.5754, 0.6498, 0.5751, 0.65, 0.5348, 0.6582, 0.2127, 0.6582, 0.253, 0.6508, 0.2529, 0.6508, 0.2126, 0.6576, 0.4948, 0.6574, 0.5351, 0.65, 0.5348, 0.6502, 0.4945, 0.6581, 0.1322, 0.6582, 0.1725, 0.6508, 0.1724, 0.6508, 0.1322, 0.6582, 0.1725, 0.6582, 0.2127, 0.6508, 0.2126, 0.6508, 0.1724, 0.6578, 0.4545, 0.6576, 0.4948, 0.6502, 0.4945, 0.6504, 0.4543, 0.658, 0.09206, 0.6581, 0.1322, 0.6508, 0.1322, 0.6507, 0.09199, 0.658, 0.4142, 0.6578, 0.4545, 0.6504, 0.4543, 0.6506, 0.414, 0.6502, 0.4945, 0.65, 0.5348, 0.5337, 0.534, 0.534, 0.494, 0.6508, 0.1322, 0.6508, 0.1724, 0.5347, 0.1745, 0.5347, 0.1346, 0.6508, 0.1724, 0.6508, 0.2126, 0.5348, 0.2144, 0.5347, 0.1745, 0.6504, 0.4543, 0.6502, 0.4945, 0.534, 0.494, 0.5342, 0.454, 0.6507, 0.09199, 0.6508, 0.1322, 0.5347, 0.1346, 0.5346, 0.09462, 0.6506, 0.414, 0.6504, 0.4543, 0.5342, 0.454, 0.5344, 0.414, 0.6508, 0.05206, 0.6507, 0.09199, 0.5346, 0.09462, 0.5344, 0.05452, 0.6507, 0.3737, 0.6506, 0.414, 0.5344, 0.414, 0.5346, 0.3741, 0.6513, 0.01293, 0.6508, 0.05206, 0.5344, 0.05452, 0.5333, 0.01371, 0.6508, 0.3334, 0.6507, 0.3737, 0.5346, 0.3741, 0.5347, 0.3342, 0.6496, 0.6154, 0.6502, 0.6564, 0.5319, 0.6531, 0.5329, 0.6139, 0.6508, 0.2931, 0.6508, 0.3334, 0.5347, 0.3342, 0.5348, 0.2942, 0.6498, 0.5751, 0.6496, 0.6154, 0.5329, 0.6139, 0.5334, 0.574, 0.6508, 0.2529, 0.6508, 0.2931, 0.5348, 0.2942, 0.5348, 0.2543, 0.65, 0.5348, 0.6498, 0.5751, 0.5334, 0.574, 0.5337, 0.534, 0.6508, 0.2126, 0.6508, 0.2529, 0.5348, 0.2543, 0.5348, 0.2144, 0.5348, 0.2942, 0.5347, 0.3342, 0.527, 0.334, 0.5271, 0.2941, 0.5334, 0.574, 0.5329, 0.6139, 0.5255, 0.6132, 0.5258, 0.5736, 0.5348, 0.2543, 0.5348, 0.2942, 0.5271, 0.2941, 0.5271, 0.2542, 0.5337, 0.534, 0.5334, 0.574, 0.5258, 0.5736, 0.526, 0.5337, 0.5348, 0.2144, 0.5348, 0.2543, 0.5271, 0.2542, 0.5271, 0.2143, 0.534, 0.494, 0.5337, 0.534, 0.526, 0.5337, 0.5263, 0.4937, 0.5347, 0.1346, 0.5347, 0.1745, 0.5271, 0.1744, 0.527, 0.1345, 0.5347, 0.1745, 0.5348, 0.2144, 0.5271, 0.2143, 0.5271, 0.1744, 0.5342, 0.454, 0.534, 0.494, 0.5263, 0.4937, 0.5265, 0.4537, 0.5346, 0.09462, 0.5347, 0.1346, 0.527, 0.1345, 0.5269, 0.09462, 0.5344, 0.414, 0.5342, 0.454, 0.5265, 0.4537, 0.5267, 0.4138, 0.5344, 0.05452, 0.5346, 0.09462, 0.5269, 0.09462, 0.5266, 0.05492, 0.5346, 0.3741, 0.5344, 0.414, 0.5267, 0.4138, 0.5269, 0.3739, 0.5333, 0.01371, 0.5344, 0.05452, 0.5266, 0.05492, 0.5256, 0.01678, 0.5347, 0.3342, 0.5346, 0.3741, 0.5269, 0.3739, 0.527, 0.334, 0.5329, 0.6139, 0.5319, 0.6531, 0.5249, 0.6506, 0.5255, 0.6132, 0.5269, 0.3739, 0.5267, 0.4138, 0.5154, 0.4132, 0.5155, 0.3733, 0.5256, 0.01678, 0.5266, 0.05492, 0.5153, 0.05483, 0.5154, 0.01762, 0.527, 0.334, 0.5269, 0.3739, 0.5155, 0.3733, 0.5156, 0.3335, 0.5255, 0.6132, 0.5249, 0.6506, 0.5146, 0.6508, 0.5141, 0.6126, 0.5271, 0.2941, 0.527, 0.334, 0.5156, 0.3335, 0.5157, 0.2936, 0.5258, 0.5736, 0.5255, 0.6132, 0.5141, 0.6126, 0.5143, 0.5728, 0.5271, 0.2542, 0.5271, 0.2941, 0.5157, 0.2936, 0.5157, 0.2538, 0.526, 0.5337, 0.5258, 0.5736, 0.5143, 0.5728, 0.5146, 0.5329, 0.5271, 0.2143, 0.5271, 0.2542, 0.5157, 0.2538, 0.5157, 0.2139, 0.5263, 0.4937, 0.526, 0.5337, 0.5146, 0.5329, 0.5149, 0.493, 0.527, 0.1345, 0.5271, 0.1744, 0.5157, 0.1741, 0.5156, 0.1342, 0.5271, 0.1744, 0.5271, 0.2143, 0.5157, 0.2139, 0.5157, 0.1741, 0.5265, 0.4537, 0.5263, 0.4937, 0.5149, 0.493, 0.5152, 0.4531, 0.5269, 0.09462, 0.527, 0.1345, 0.5156, 0.1342, 0.5155, 0.09432, 0.5267, 0.4138, 0.5265, 0.4537, 0.5152, 0.4531, 0.5154, 0.4132, 0.5266, 0.05492, 0.5269, 0.09462, 0.5155, 0.09432, 0.5153, 0.05483, 0.5156, 0.1342, 0.5157, 0.1741, 0.5083, 0.174, 0.5083, 0.1341, 0.5157, 0.1741, 0.5157, 0.2139, 0.5084, 0.2138, 0.5083, 0.174, 0.5152, 0.4531, 0.5149, 0.493, 0.5076, 0.4927, 0.5078, 0.4528, 0.5155, 0.09432, 0.5156, 0.1342, 0.5083, 0.1341, 0.5082, 0.09428, 0.5154, 0.4132, 0.5152, 0.4531, 0.5078, 0.4528, 0.508, 0.4129, 0.5153, 0.05483, 0.5155, 0.09432, 0.5082, 0.09428, 0.5082, 0.05462, 0.5155, 0.3733, 0.5154, 0.4132, 0.508, 0.4129, 0.5082, 0.3731, 0.5154, 0.01762, 0.5153, 0.05483, 0.5082, 0.05462, 0.5087, 0.01571, 0.5156, 0.3335, 0.5155, 0.3733, 0.5082, 0.3731, 0.5083, 0.3333, 0.5141, 0.6126, 0.5146, 0.6508, 0.5072, 0.6532, 0.5067, 0.6126, 0.5157, 0.2936, 0.5156, 0.3335, 0.5083, 0.3333, 0.5084, 0.2935, 0.5143, 0.5728, 0.5141, 0.6126, 0.5067, 0.6126, 0.507, 0.5725, 0.5157, 0.2538, 0.5157, 0.2936, 0.5084, 0.2935, 0.5084, 0.2537, 0.5146, 0.5329, 0.5143, 0.5728, 0.507, 0.5725, 0.5073, 0.5326, 0.5157, 0.2139, 0.5157, 0.2538, 0.5084, 0.2537, 0.5084, 0.2138, 0.5149, 0.493, 0.5146, 0.5329, 0.5073, 0.5326, 0.5076, 0.4927, 0.507, 0.5725, 0.5067, 0.6126, 0.3845, 0.6092, 0.3854, 0.5696, 0.5084, 0.2537, 0.5084, 0.2935, 0.3878, 0.2944, 0.3878, 0.2553, 0.5073, 0.5326, 0.507, 0.5725, 0.3854, 0.5696, 0.386, 0.53, 0.5084, 0.2138, 0.5084, 0.2537, 0.3878, 0.2553, 0.3877, 0.2161, 0.5076, 0.4927, 0.5073, 0.5326, 0.386, 0.53, 0.3865, 0.4905, 0.5083, 0.1341, 0.5083, 0.174, 0.3875, 0.1768, 0.3873, 0.1375, 0.5083, 0.174, 0.5084, 0.2138, 0.3877, 0.2161, 0.3875, 0.1768, 0.5078, 0.4528, 0.5076, 0.4927, 0.3865, 0.4905, 0.387, 0.4512, 0.5082, 0.09428, 0.5083, 0.1341, 0.3873, 0.1375, 0.3869, 0.09801, 0.508, 0.4129, 0.5078, 0.4528, 0.387, 0.4512, 0.3873, 0.4119, 0.5082, 0.05462, 0.5082, 0.09428, 0.3869, 0.09801, 0.3865, 0.05827, 0.5082, 0.3731, 0.508, 0.4129, 0.3873, 0.4119, 0.3876, 0.3727, 0.5087, 0.01571, 0.5082, 0.05462, 0.3865, 0.05827, 0.3852, 0.01773, 0.5083, 0.3333, 0.5082, 0.3731, 0.3876, 0.3727, 0.3878, 0.3336, 0.5067, 0.6126, 0.5072, 0.6532, 0.3832, 0.6482, 0.3845, 0.6092, 0.5084, 0.2935, 0.5083, 0.3333, 0.3878, 0.3336, 0.3878, 0.2944, 0.3876, 0.3727, 0.3873, 0.4119, 0.3797, 0.4115, 0.38, 0.3724, 0.3852, 0.01773, 0.3865, 0.05827, 0.3787, 0.05887, 0.3775, 0.02098, 0.3878, 0.3336, 0.3876, 0.3727, 0.38, 0.3724, 0.3802, 0.3334, 0.3845, 0.6092, 0.3832, 0.6482, 0.3762, 0.6455, 0.3771, 0.6083, 0.3878, 0.2944, 0.3878, 0.3336, 0.3802, 0.3334, 0.3803, 0.2943, 0.3854, 0.5696, 0.3845, 0.6092, 0.3771, 0.6083, 0.3777, 0.569, 0.3878, 0.2553, 0.3878, 0.2944, 0.3803, 0.2943, 0.3802, 0.2552, 0.386, 0.53, 0.3854, 0.5696, 0.3777, 0.569, 0.3783, 0.5294, 0.3877, 0.2161, 0.3878, 0.2553, 0.3802, 0.2552, 0.3801, 0.2161, 0.3865, 0.4905, 0.386, 0.53, 0.3783, 0.5294, 0.3789, 0.49, 0.3873, 0.1375, 0.3875, 0.1768, 0.3799, 0.1769, 0.3796, 0.1376, 0.3875, 0.1768, 0.3877, 0.2161, 0.3801, 0.2161, 0.3799, 0.1769, 0.387, 0.4512, 0.3865, 0.4905, 0.3789, 0.49, 0.3794, 0.4507, 0.3869, 0.09801, 0.3873, 0.1375, 0.3796, 0.1376, 0.3793, 0.0982, 0.3873, 0.4119, 0.387, 0.4512, 0.3794, 0.4507, 0.3797, 0.4115, 0.3865, 0.05827, 0.3869, 0.09801, 0.3793, 0.0982, 0.3787, 0.05887, 0.3796, 0.1376, 0.3799, 0.1769, 0.3686, 0.1768, 0.3683, 0.1376, 0.3799, 0.1769, 0.3801, 0.2161, 0.3688, 0.2159, 0.3686, 0.1768, 0.3794, 0.4507, 0.3789, 0.49, 0.3676, 0.489, 0.3681, 0.4498, 0.3793, 0.0982, 0.3796, 0.1376, 0.3683, 0.1376, 0.3679, 0.09823, 0.3797, 0.4115, 0.3794, 0.4507, 0.3681, 0.4498, 0.3685, 0.4107, 0.3787, 0.05887, 0.3793, 0.0982, 0.3679, 0.09823, 0.3674, 0.05911, 0.38, 0.3724, 0.3797, 0.4115, 0.3685, 0.4107, 0.3688, 0.3717, 0.3775, 0.02098, 0.3787, 0.05887, 0.3674, 0.05911, 0.3672, 0.0221, 0.3802, 0.3334, 0.38, 0.3724, 0.3688, 0.3717, 0.369, 0.3328, 0.3771, 0.6083, 0.3762, 0.6455, 0.3658, 0.6454, 0.3657, 0.6072, 0.3803, 0.2943, 0.3802, 0.3334, 0.369, 0.3328, 0.369, 0.2939, 0.3777, 0.569, 0.3771, 0.6083, 0.3657, 0.6072, 0.3663, 0.5678, 0.3802, 0.2552, 0.3803, 0.2943, 0.369, 0.2939, 0.369, 0.2549, 0.3783, 0.5294, 0.3777, 0.569, 0.3663, 0.5678, 0.367, 0.5283, 0.3801, 0.2161, 0.3802, 0.2552, 0.369, 0.2549, 0.3688, 0.2159, 0.3789, 0.49, 0.3783, 0.5294, 0.367, 0.5283, 0.3676, 0.489, 0.3663, 0.5678, 0.3657, 0.6072, 0.3583, 0.6069, 0.359, 0.5672, 0.369, 0.2549, 0.369, 0.2939, 0.3618, 0.2938, 0.3618, 0.2549, 0.367, 0.5283, 0.3663, 0.5678, 0.359, 0.5672, 0.3597, 0.5277, 0.3688, 0.2159, 0.369, 0.2549, 0.3618, 0.2549, 0.3616, 0.216, 0.3676, 0.489, 0.367, 0.5283, 0.3597, 0.5277, 0.3603, 0.4885, 0.3683, 0.1376, 0.3686, 0.1768, 0.3614, 0.1769, 0.361, 0.1377, 0.3686, 0.1768, 0.3688, 0.2159, 0.3616, 0.216, 0.3614, 0.1769, 0.3681, 0.4498, 0.3676, 0.489, 0.3603, 0.4885, 0.3608, 0.4494, 0.3679, 0.09823, 0.3683, 0.1376, 0.361, 0.1377, 0.3606, 0.09842, 0.3685, 0.4107, 0.3681, 0.4498, 0.3608, 0.4494, 0.3613, 0.4104, 0.3674, 0.05911, 0.3679, 0.09823, 0.3606, 0.09842, 0.3603, 0.05913, 0.3688, 0.3717, 0.3685, 0.4107, 0.3613, 0.4104, 0.3616, 0.3715, 0.3672, 0.0221, 0.3674, 0.05911, 0.3603, 0.05913, 0.3605, 0.02042, 0.369, 0.3328, 0.3688, 0.3717, 0.3616, 0.3715, 0.3618, 0.3326, 0.3657, 0.6072, 0.3658, 0.6454, 0.3583, 0.6475, 0.3583, 0.6069, 0.369, 0.2939, 0.369, 0.3328, 0.3618, 0.3326, 0.3618, 0.2938, 0.3616, 0.3715, 0.3613, 0.4104, 0.2394, 0.4053, 0.2401, 0.3686, 0.3605, 0.02042, 0.3603, 0.05913, 0.2338, 0.06976, 0.2312, 0.0292, 0.3618, 0.3326, 0.3616, 0.3715, 0.2401, 0.3686, 0.2405, 0.3321, 0.3583, 0.6069, 0.3583, 0.6475, 0.228, 0.6337, 0.2308, 0.5946, 0.3618, 0.2938, 0.3618, 0.3326, 0.2405, 0.3321, 0.2405, 0.2955, 0.359, 0.5672, 0.3583, 0.6069, 0.2308, 0.5946, 0.2332, 0.5557, 0.3618, 0.2549, 0.3618, 0.2938, 0.2405, 0.2955, 0.2401, 0.2589, 0.3597, 0.5277, 0.359, 0.5672, 0.2332, 0.5557, 0.2352, 0.5173, 0.3616, 0.216, 0.3618, 0.2549, 0.2401, 0.2589, 0.2394, 0.2221, 0.3603, 0.4885, 0.3597, 0.5277, 0.2352, 0.5173, 0.2369, 0.4795, 0.361, 0.1377, 0.3614, 0.1769, 0.2384, 0.1849, 0.2371, 0.1472, 0.3614, 0.1769, 0.3616, 0.216, 0.2394, 0.2221, 0.2384, 0.1849, 0.3608, 0.4494, 0.3603, 0.4885, 0.2369, 0.4795, 0.2383, 0.4422, 0.3606, 0.09842, 0.361, 0.1377, 0.2371, 0.1472, 0.2355, 0.1089, 0.3613, 0.4104, 0.3608, 0.4494, 0.2383, 0.4422, 0.2394, 0.4053, 0.3603, 0.05913, 0.3606, 0.09842, 0.2355, 0.1089, 0.2338, 0.06976, 0.2384, 0.1849, 0.2394, 0.2221, 0.2322, 0.2227, 0.2311, 0.1857, 0.2383, 0.4422, 0.2369, 0.4795, 0.2296, 0.4782, 0.2311, 0.4411, 0.2355, 0.1089, 0.2371, 0.1472, 0.2297, 0.1483, 0.228, 0.1102, 0.2394, 0.4053, 0.2383, 0.4422, 0.2311, 0.4411, 0.2323, 0.4045, 0.2338, 0.06976, 0.2355, 0.1089, 0.228, 0.1102, 0.226, 0.07144, 0.2401, 0.3686, 0.2394, 0.4053, 0.2323, 0.4045, 0.233, 0.3681, 0.2312, 0.0292, 0.2338, 0.06976, 0.226, 0.07144, 0.2234, 0.03337, 0.2405, 0.3321, 0.2401, 0.3686, 0.233, 0.3681, 0.2334, 0.3318, 0.2308, 0.5946, 0.228, 0.6337, 0.221, 0.6298, 0.2235, 0.5925, 0.2405, 0.2955, 0.2405, 0.3321, 0.2334, 0.3318, 0.2334, 0.2956, 0.2332, 0.5557, 0.2308, 0.5946, 0.2235, 0.5925, 0.2257, 0.5539, 0.2401, 0.2589, 0.2405, 0.2955, 0.2334, 0.2956, 0.233, 0.2592, 0.2352, 0.5173, 0.2332, 0.5557, 0.2257, 0.5539, 0.2278, 0.5157, 0.2394, 0.2221, 0.2401, 0.2589, 0.233, 0.2592, 0.2322, 0.2227, 0.2369, 0.4795, 0.2352, 0.5173, 0.2278, 0.5157, 0.2296, 0.4782, 0.2371, 0.1472, 0.2384, 0.1849, 0.2311, 0.1857, 0.2297, 0.1483, 0.233, 0.2592, 0.2334, 0.2956, 0.2229, 0.2955, 0.2224, 0.2596, 0.2278, 0.5157, 0.2257, 0.5539, 0.2145, 0.5507, 0.2168, 0.5129, 0.2322, 0.2227, 0.233, 0.2592, 0.2224, 0.2596, 0.2216, 0.2234, 0.2296, 0.4782, 0.2278, 0.5157, 0.2168, 0.5129, 0.2189, 0.4758, 0.2297, 0.1483, 0.2311, 0.1857, 0.2203, 0.1869, 0.2187, 0.1498, 0.2311, 0.1857, 0.2322, 0.2227, 0.2216, 0.2234, 0.2203, 0.1869, 0.2311, 0.4411, 0.2296, 0.4782, 0.2189, 0.4758, 0.2205, 0.4392, 0.228, 0.1102, 0.2297, 0.1483, 0.2187, 0.1498, 0.2168, 0.112, 0.2323, 0.4045, 0.2311, 0.4411, 0.2205, 0.4392, 0.2217, 0.403, 0.226, 0.07144, 0.228, 0.1102, 0.2168, 0.112, 0.2146, 0.07354, 0.233, 0.3681, 0.2323, 0.4045, 0.2217, 0.403, 0.2225, 0.367, 0.2234, 0.03337, 0.226, 0.07144, 0.2146, 0.07354, 0.2127, 0.036, 0.2334, 0.3318, 0.233, 0.3681, 0.2225, 0.367, 0.2229, 0.3312, 0.2235, 0.5925, 0.221, 0.6298, 0.2101, 0.6277, 0.212, 0.5892, 0.2334, 0.2956, 0.2334, 0.3318, 0.2229, 0.3312, 0.2229, 0.2955, 0.2257, 0.5539, 0.2235, 0.5925, 0.212, 0.5892, 0.2145, 0.5507, 0.2127, 0.036, 0.2146, 0.07354, 0.2075, 0.07493, 0.2057, 0.03539, 0.2229, 0.3312, 0.2225, 0.367, 0.2159, 0.3665, 0.2163, 0.331, 0.212, 0.5892, 0.2101, 0.6277, 0.2024, 0.6281, 0.2046, 0.5874, 0.2229, 0.2955, 0.2229, 0.3312, 0.2163, 0.331, 0.2163, 0.2956, 0.2145, 0.5507, 0.212, 0.5892, 0.2046, 0.5874, 0.2074, 0.5487, 0.2224, 0.2596, 0.2229, 0.2955, 0.2163, 0.2956, 0.2158, 0.26, 0.2168, 0.5129, 0.2145, 0.5507, 0.2074, 0.5487, 0.2099, 0.5111, 0.2216, 0.2234, 0.2224, 0.2596, 0.2158, 0.26, 0.2148, 0.2242, 0.2189, 0.4758, 0.2168, 0.5129, 0.2099, 0.5111, 0.212, 0.4743, 0.2187, 0.1498, 0.2203, 0.1869, 0.2135, 0.1879, 0.2117, 0.1511, 0.2203, 0.1869, 0.2216, 0.2234, 0.2148, 0.2242, 0.2135, 0.1879, 0.2205, 0.4392, 0.2189, 0.4758, 0.212, 0.4743, 0.2137, 0.438, 0.2168, 0.112, 0.2187, 0.1498, 0.2117, 0.1511, 0.2097, 0.1135, 0.2217, 0.403, 0.2205, 0.4392, 0.2137, 0.438, 0.215, 0.4021, 0.2146, 0.07354, 0.2168, 0.112, 0.2097, 0.1135, 0.2075, 0.07493, 0.2225, 0.367, 0.2217, 0.403, 0.215, 0.4021, 0.2159, 0.3665, 0.2137, 0.438, 0.212, 0.4743, 0.06349, 0.4239, 0.06885, 0.3987, 0.2097, 0.1135, 0.2117, 0.1511, 0.0592, 0.2034, 0.04936, 0.1738, 0.215, 0.4021, 0.2137, 0.438, 0.06885, 0.3987, 0.07249, 0.3746, 0.2075, 0.07493, 0.2097, 0.1135, 0.04936, 0.1738, 0.03521, 0.1414, 0.2159, 0.3665, 0.215, 0.4021, 0.07249, 0.3746, 0.07469, 0.3511, 0.2057, 0.03539, 0.2075, 0.07493, 0.03521, 0.1414, 0.01408, 0.1052, 0.2163, 0.331, 0.2159, 0.3665, 0.07469, 0.3511, 0.07561, 0.328, 0.2046, 0.5874, 0.2024, 0.6281, 0.01083, 0.5401, 0.03111, 0.5085, 0.2163, 0.2956, 0.2163, 0.331, 0.07561, 0.328, 0.07532, 0.3048, 0.2074, 0.5487, 0.2046, 0.5874, 0.03111, 0.5085, 0.04556, 0.4784, 0.2158, 0.26, 0.2163, 0.2956, 0.07532, 0.3048, 0.07375, 0.2811, 0.2099, 0.5111, 0.2074, 0.5487, 0.04556, 0.4784, 0.05596, 0.4503, 0.2148, 0.2242, 0.2158, 0.26, 0.07375, 0.2811, 0.07077, 0.2566, 0.212, 0.4743, 0.2099, 0.5111, 0.05596, 0.4503, 0.06349, 0.4239, 0.2117, 0.1511, 0.2135, 0.1879, 0.06607, 0.2308, 0.0592, 0.2034, 0.2135, 0.1879, 0.2148, 0.2242, 0.07077, 0.2566, 0.06607, 0.2308, 0.07375, 0.2811, 0.07532, 0.3048, 7.811e-05, 0.3247, 0.05596, 0.4503, 0.04556, 0.4784, 7.811e-05, 0.3247, 0.07077, 0.2566, 0.07375, 0.2811, 7.811e-05, 0.3247, 0.06349, 0.4239, 0.05596, 0.4503, 7.811e-05, 0.3247, 0.0592, 0.2034, 0.06607, 0.2308, 7.811e-05, 0.3247, 0.06607, 0.2308, 0.07077, 0.2566, 7.811e-05, 0.3247, 0.06885, 0.3987, 0.06349, 0.4239, 7.811e-05, 0.3247, 0.04936, 0.1738, 0.0592, 0.2034, 7.811e-05, 0.3247, 0.07249, 0.3746, 0.06885, 0.3987, 7.811e-05, 0.3247, 0.03521, 0.1414, 0.04936, 0.1738, 7.811e-05, 0.3247, 0.07469, 0.3511, 0.07249, 0.3746, 7.811e-05, 0.3247, 0.01408, 0.1052, 0.03521, 0.1414, 7.811e-05, 0.3247, 0.07561, 0.328, 0.07469, 0.3511, 7.811e-05, 0.3247, 0.03111, 0.5085, 0.01083, 0.5401, 7.811e-05, 0.3247, 0.07532, 0.3048, 0.07561, 0.328, 7.811e-05, 0.3247, 0.04556, 0.4784, 0.03111, 0.5085, 7.811e-05, 0.3247, 0.9119, 0.6242, 0.9124, 0.5822, 0.9977, 0.5869, 0.9972, 0.6285, 0.9139, 0.4175, 0.914, 0.3758, 0.9998, 0.3766, 0.9996, 0.4188, 0.9268, 0.1892, 0.9301, 0.1629, 0.9993, 0.1651, 0.9994, 0.1861, 0.912, 0.04321, 0.9114, 0.00106, 0.9974, -0.002907, 0.9979, 0.03905, 0.9267, 0.4787, 0.9563, 0.4599, 0.9993, 0.4612, 0.9991, 0.4823, 0.914, 0.2923, 0.9139, 0.2504, 0.9998, 0.2497, 0.9999, 0.292, 0.9129, 0.1268, 0.9125, 0.08525, 0.9984, 0.08097, 0.9988, 0.1231, 0.9557, 0.1249, 0.9124, 0.5822, 0.9127, 0.5408, 0.9554, 0.543, 0.9983, 0.5451, 0.9977, 0.5869, 0.914, 0.3758, 0.914, 0.3341, 0.9999, 0.3343, 0.9998, 0.3766, 0.9113, 0.6653, 0.9119, 0.6242, 0.9972, 0.6285, 0.9966, 0.6701, 0.9137, 0.4588, 0.9139, 0.4175, 0.9996, 0.4188, 0.9993, 0.4612, 0.9563, 0.4599, 0.9139, 0.2504, 0.9138, 0.2091, 0.9565, 0.2083, 0.9996, 0.2072, 0.9998, 0.2497, 0.9125, 0.08525, 0.912, 0.04321, 0.9979, 0.03905, 0.9984, 0.08097, 0.9228, 0.5278, 0.93, 0.505, 0.9989, 0.5032, 0.9986, 0.5241, 0.923, 0.14, 0.9557, 0.1249, 0.9988, 0.1231, 0.999, 0.1441, 0.914, 0.3341, 0.914, 0.2923, 0.9999, 0.292, 0.9999, 0.3343, 0.9554, 0.543, 0.9228, 0.5278, 0.9986, 0.5241, 0.9983, 0.5451, 0.9127, 0.5408, 0.9101, 0.5327, 0.9228, 0.5278, 0.9554, 0.543, 0.93, 0.505, 0.9267, 0.4787, 0.9991, 0.4823, 0.9989, 0.5032, 0.9147, 0.4667, 0.9137, 0.4588, 0.9563, 0.4599, 0.9267, 0.4787, 0.9147, 0.4667, 0.9017, 0.4722, 0.8687, 0.4578, 0.9137, 0.4588, 0.8949, 0.4953, 0.8246, 0.497, 0.8243, 0.4767, 0.9017, 0.4722, 0.9127, 0.5408, 0.8685, 0.5393, 0.8986, 0.5211, 0.9101, 0.5327, 0.8685, 0.5393, 0.8244, 0.5378, 0.8241, 0.5173, 0.8986, 0.5211, 0.9301, 0.1629, 0.923, 0.14, 0.999, 0.1441, 0.9993, 0.1651, 0.9102, 0.135, 0.9129, 0.1268, 0.9557, 0.1249, 0.923, 0.14, 0.9565, 0.2083, 0.9268, 0.1892, 0.9994, 0.1861, 0.9996, 0.2072, 0.9138, 0.2091, 0.9148, 0.2012, 0.9268, 0.1892, 0.9565, 0.2083, 0.9138, 0.2091, 0.8689, 0.2096, 0.9017, 0.1956, 0.9148, 0.2012, 0.8689, 0.2096, 0.8249, 0.2105, 0.8243, 0.1901, 0.9017, 0.1956, 0.9102, 0.135, 0.8987, 0.1466, 0.8684, 0.1281, 0.9129, 0.1268, 0.8949, 0.1724, 0.8246, 0.1698, 0.8241, 0.1496, 0.8987, 0.1466, 0.06462, 0.6704, 0.07752, 0.6704, 0.07752, 0.8684, 0.06462, 0.8684, 0.07752, 0.6704, 0.09043, 0.6704, 0.09043, 0.8684, 0.07752, 0.8684, 0.09043, 0.6704, 0.1033, 0.6704, 0.1033, 0.8684, 0.09043, 0.8684, 7.814e-05, 0.6704, 0.01299, 0.6704, 0.01299, 0.8684, 7.811e-05, 0.8684, 0.01299, 0.6704, 0.02589, 0.6704, 0.02589, 0.8684, 0.01299, 0.8684, 0.02589, 0.6704, 0.0388, 0.6704, 0.0388, 0.8684, 0.02589, 0.8684, 0.0388, 0.6704, 0.05171, 0.6704, 0.05171, 0.8684, 0.0388, 0.8684, 0.05171, 0.6704, 0.06462, 0.6704, 0.06462, 0.8684, 0.05171, 0.8684, 0.1252, 0.8551, 0.1818, 0.8551, 0.1634, 0.8703, 0.1435, 0.8703, 0.1111, 0.827, 0.1958, 0.827, 0.1818, 0.8551, 0.1252, 0.8551, 0.1035, 0.7902, 0.1996, 0.8086, 0.1958, 0.827, 0.1111, 0.827, 0.1035, 0.7704, 0.2034, 0.7902, 0.1996, 0.8086, 0.1035, 0.7902, 0.1035, 0.7505, 0.2034, 0.7704, 0.2034, 0.7902, 0.1035, 0.7704, 0.1073, 0.7321, 0.2034, 0.7505, 0.2034, 0.7704, 0.1035, 0.7505, 0.1111, 0.7138, 0.1958, 0.7138, 0.2034, 0.7505, 0.1073, 0.7321, 0.1252, 0.6856, 0.1818, 0.6856, 0.1958, 0.7138, 0.1111, 0.7138, 0.1435, 0.6704, 0.1634, 0.6704, 0.1818, 0.6856, 0.1252, 0.6856])
me_cylinder.materials.append(mat_material)
me_cylinder.use_remesh_fix_poles = True
me_cylinder.use_remesh_preserve_attributes = False
me_cylinder.use_mirror_vertex_groups = False
me_cylinder.update()
arm_armature = bpy.data.armatures.new('Armature')  # bones are not reproduced
arm_armature_001 = bpy.data.armatures.new('Armature.001')  # bones are not reproduced

# ---- objects
ob_main_hand = bpy.data.objects.new('Main Hand', arm_armature)
ob_handle = bpy.data.objects.new('Handle', arm_armature_001)
ob_cylinder = bpy.data.objects.new('Cylinder', me_cylinder)

# ---- transforms, parenting, visibility, modifiers, constraints
ob_main_hand.location = (0.0, 0.0, 0.0)
ob_main_hand.rotation_euler = (-1.344e-07, 1.571, 0.0)
ob_main_hand.scale = (28.0, 28.0, 28.0)
ob_main_hand.hide_select = True
ob_main_hand.lineart.crease_threshold = 0.0
ob_handle.parent = ob_main_hand
ob_handle.matrix_parent_inverse = Matrix(((6.954e-09, -0.0, -0.03571, -0.0), (-4.799e-09, 0.03571, -9.343e-16, -0.0), (0.03571, 4.799e-09, 6.954e-09, -0.0), (-0.0, 0.0, -0.0, 1.0)))
ob_handle.location = (31.06, -2.243e-06, 2.197)
ob_handle.rotation_euler = (-1.389e-08, 3.578, 6.265e-08)
ob_handle.scale = (11.5, 11.5, 11.5)
ob_handle.lineart.crease_threshold = 0.0
ob_cylinder.parent = ob_handle
ob_cylinder.matrix_parent_inverse = Matrix(((-0.08696, 1.288e-29, 7.602e-09, 2.522), (-1.013e-36, 0.08696, 1.473e-22, 1.823e-07), (-7.602e-09, -1.473e-22, -0.08696, 0.09565), (-0.0, -0.0, -0.0, 1.0)))
ob_cylinder.location = (29.0, 0.0, -17.0)
ob_cylinder.lineart.crease_threshold = 0.0

# ---- collection membership
col_armatures.objects.link(ob_main_hand)
col_armatures.objects.link(ob_handle)
col_mesh.objects.link(ob_cylinder)

# ---- scene / render settings (as saved in the file)
scene.frame_start = 0; scene.frame_end = 5; scene.frame_set(0)
scene.render.engine = 'CYCLES'
scene.render.resolution_x = 320
scene.render.resolution_y = 200
scene.render.film_transparent = True
scene.cycles.use_denoising = False
scene.cycles.samples = 128
scene.cycles.sampling_pattern = 'TABULATED_SOBOL'
scene.cycles.use_adaptive_sampling = False
scene.cycles.use_light_tree = False
scene.cycles.bake_type = 'ROUGHNESS'
scene.view_settings.view_transform = 'Filmic'
bpy.context.view_layer.update()

# ---- added for rendering (the .blend has no active camera): camera
cam_auto = bpy.data.cameras.new('AutoCamera')
cam_auto.lens = 50.0
cam_auto.sensor_width = 36.0
cam_auto.clip_end = 1000.0
ob_auto_camera = bpy.data.objects.new('AutoCamera', cam_auto)
scene.collection.objects.link(ob_auto_camera)
ob_auto_camera.location = (46.3787, -23.2794, 8.97102)
ob_auto_camera.rotation_euler = (1.09748, -7.21219e-08, 0.694738)
scene.camera = ob_auto_camera
bpy.context.view_layer.update()
